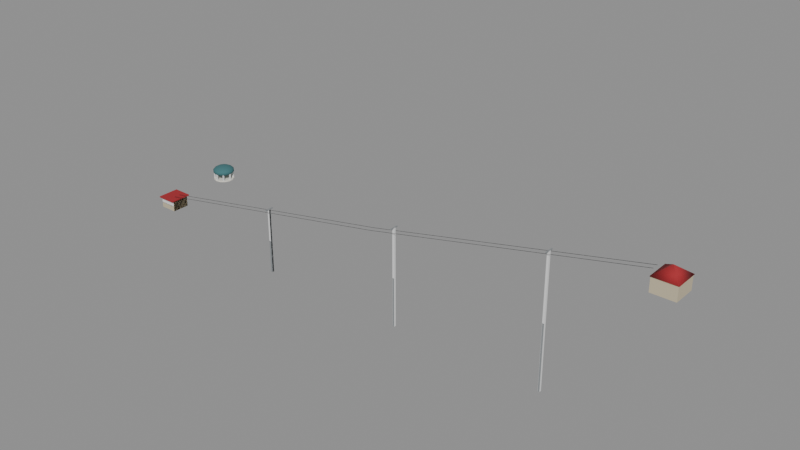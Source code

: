 # Source: theme-resort-2.blend  (saved by Blender 5.3.31; exported with 4.5.12 LTS)
import bpy
from mathutils import Matrix  # noqa: F401  (used for matrix-valued properties, if any)

bpy.ops.wm.read_factory_settings(use_empty=True)
scene = bpy.context.scene
scene.name = 'Scene'

# ---- collections
col_solids = bpy.data.collections.new('solids'); scene.collection.children.link(col_solids)

# ---- materials (node trees are filled in below, after node groups)
mat_c8bca0 = bpy.data.materials.new('#c8bca0')
mat_c8bca0.use_backface_culling = True
mat_c8bca0.diffuse_color = (0.5776, 0.5029, 0.3515, 1.0)
mat_a3262c = bpy.data.materials.new('#a3262c')
mat_a3262c.use_backface_culling = True
mat_a3262c.diffuse_color = (0.3663, 0.01938, 0.02519, 1.0)
mat_8a8e90 = bpy.data.materials.new('#8a8e90')
mat_8a8e90.use_backface_culling = True
mat_8a8e90.diffuse_color = (0.2542, 0.2705, 0.2789, 1.0)
mat_16161a = bpy.data.materials.new('#16161a')
mat_16161a.use_backface_culling = True
mat_16161a.diffuse_color = (0.008023, 0.008023, 0.01033, 1.0)
mat_e8e4d8 = bpy.data.materials.new('#e8e4d8')
mat_e8e4d8.use_backface_culling = True
mat_e8e4d8.diffuse_color = (0.807, 0.7758, 0.6867, 1.0)
mat_3f6f73 = bpy.data.materials.new('#3f6f73')
mat_3f6f73.use_backface_culling = True
mat_3f6f73.diffuse_color = (0.04971, 0.159, 0.1714, 1.0)

# ---- material node trees
mat_c8bca0.use_nodes = True; mat_c8bca0.node_tree.nodes.clear()
_N = mat_c8bca0.node_tree.nodes; _L = mat_c8bca0.node_tree.links
n0 = _N.new('ShaderNodeBsdfPrincipled'); n0.name = 'Principled BSDF'; n0.location = (-200, 100)
n0.inputs[0].default_value = (0.5776, 0.5029, 0.3515, 1.0)
n0.inputs[2].default_value = 0.9
n0.inputs[10].default_value = 0.005
n1 = _N.new('ShaderNodeOutputMaterial'); n1.name = 'Material Output'; n1.location = (200, 100)
_L.new(n0.outputs[0], n1.inputs[0])
n1.is_active_output = True
mat_a3262c.use_nodes = True; mat_a3262c.node_tree.nodes.clear()
_N = mat_a3262c.node_tree.nodes; _L = mat_a3262c.node_tree.links
n0 = _N.new('ShaderNodeBsdfPrincipled'); n0.name = 'Principled BSDF'; n0.location = (-200, 100)
n0.inputs[0].default_value = (0.3663, 0.01938, 0.02519, 1.0)
n0.inputs[2].default_value = 0.9
n0.inputs[10].default_value = 0.005
n1 = _N.new('ShaderNodeOutputMaterial'); n1.name = 'Material Output'; n1.location = (200, 100)
_L.new(n0.outputs[0], n1.inputs[0])
n1.is_active_output = True
mat_8a8e90.use_nodes = True; mat_8a8e90.node_tree.nodes.clear()
_N = mat_8a8e90.node_tree.nodes; _L = mat_8a8e90.node_tree.links
n0 = _N.new('ShaderNodeBsdfPrincipled'); n0.name = 'Principled BSDF'; n0.location = (-200, 100)
n0.inputs[0].default_value = (0.2542, 0.2705, 0.2789, 1.0)
n0.inputs[2].default_value = 0.9
n0.inputs[10].default_value = 0.005
n1 = _N.new('ShaderNodeOutputMaterial'); n1.name = 'Material Output'; n1.location = (200, 100)
_L.new(n0.outputs[0], n1.inputs[0])
n1.is_active_output = True
mat_16161a.use_nodes = True; mat_16161a.node_tree.nodes.clear()
_N = mat_16161a.node_tree.nodes; _L = mat_16161a.node_tree.links
n0 = _N.new('ShaderNodeBsdfPrincipled'); n0.name = 'Principled BSDF'; n0.location = (-200, 100)
n0.inputs[0].default_value = (0.008023, 0.008023, 0.01033, 1.0)
n0.inputs[2].default_value = 0.9
n0.inputs[10].default_value = 0.005
n1 = _N.new('ShaderNodeOutputMaterial'); n1.name = 'Material Output'; n1.location = (200, 100)
_L.new(n0.outputs[0], n1.inputs[0])
n1.is_active_output = True
mat_e8e4d8.use_nodes = True; mat_e8e4d8.node_tree.nodes.clear()
_N = mat_e8e4d8.node_tree.nodes; _L = mat_e8e4d8.node_tree.links
n0 = _N.new('ShaderNodeBsdfPrincipled'); n0.name = 'Principled BSDF'; n0.location = (-200, 100)
n0.inputs[0].default_value = (0.807, 0.7758, 0.6867, 1.0)
n0.inputs[2].default_value = 0.9
n0.inputs[10].default_value = 0.005
n1 = _N.new('ShaderNodeOutputMaterial'); n1.name = 'Material Output'; n1.location = (200, 100)
_L.new(n0.outputs[0], n1.inputs[0])
n1.is_active_output = True
mat_3f6f73.use_nodes = True; mat_3f6f73.node_tree.nodes.clear()
_N = mat_3f6f73.node_tree.nodes; _L = mat_3f6f73.node_tree.links
n0 = _N.new('ShaderNodeBsdfPrincipled'); n0.name = 'Principled BSDF'; n0.location = (-200, 100)
n0.inputs[0].default_value = (0.04971, 0.159, 0.1714, 1.0)
n0.inputs[2].default_value = 0.9
n0.inputs[10].default_value = 0.005
n1 = _N.new('ShaderNodeOutputMaterial'); n1.name = 'Material Output'; n1.location = (200, 100)
_L.new(n0.outputs[0], n1.inputs[0])
n1.is_active_output = True

# ---- meshes
me_00__c8bca0 = bpy.data.meshes.new('00_#c8bca0')
me_00__c8bca0.from_pydata([(251.0, -9.0, 48.0), (251.0, -19.0, 48.0), (251.0, -9.0, 54.0), (251.0, -19.0, 54.0), (261.0, -9.0, 48.0), (261.0, -19.0, 48.0), (261.0, -9.0, 54.0), (261.0, -19.0, 54.0), (2.0, -10.0, 0.0), (2.0, -18.0, 0.0), (2.0, -10.0, 5.0), (2.0, -18.0, 5.0), (10.0, -10.0, 0.0), (10.0, -18.0, 0.0), (10.0, -10.0, 5.0), (10.0, -18.0, 5.0)], [], [(0, 1, 3, 2), (2, 3, 7, 6), (6, 7, 5, 4), (4, 5, 1, 0), (2, 6, 4, 0), (7, 3, 1, 5), (8, 9, 11, 10), (10, 11, 15, 14), (14, 15, 13, 12), (12, 13, 9, 8), (10, 14, 12, 8), (15, 11, 9, 13)])
me_00__c8bca0.materials.append(mat_c8bca0)
me_00__c8bca0.update()
me_01__a3262c = bpy.data.meshes.new('01_#a3262c')
me_01__a3262c.from_pydata([(250.7, -8.697, 54.0), (256.0, -14.0, 58.0), (261.3, -8.697, 54.0), (256.0, -14.0, 58.0), (261.3, -19.3, 54.0), (256.0, -14.0, 58.0), (250.7, -19.3, 54.0), (256.0, -14.0, 58.0)], [], [(0, 1, 3, 2), (2, 3, 5, 4), (3, 1, 7, 5), (4, 5, 7, 6), (6, 7, 1, 0), (0, 2, 4, 6)])
me_01__a3262c.polygons.foreach_set('use_smooth', [True] * 6)
me_01__a3262c.materials.append(mat_a3262c)
me_01__a3262c.update()
me_02__8a8e90 = bpy.data.meshes.new('02_#8a8e90')
me_02__8a8e90.from_pydata([(69.55, -13.55, -12.0), (69.55, -14.45, -12.0), (69.55, -13.55, 18.6), (69.55, -14.45, 18.6), (70.45, -13.55, -12.0), (70.45, -14.45, -12.0), (70.45, -13.55, 18.6), (70.45, -14.45, 18.6), (139.6, -13.55, -12.0), (139.6, -14.45, -12.0), (139.6, -13.55, 32.7), (139.6, -14.45, 32.7), (140.4, -13.55, -12.0), (140.4, -14.45, -12.0), (140.4, -13.55, 32.7), (140.4, -14.45, 32.7), (209.6, -13.55, -12.0), (209.6, -14.45, -12.0), (209.6, -13.55, 46.9), (209.6, -14.45, 46.9), (210.4, -13.55, -12.0), (210.4, -14.45, -12.0), (210.4, -13.55, 46.9), (210.4, -14.45, 46.9)], [], [(0, 1, 3, 2), (2, 3, 7, 6), (6, 7, 5, 4), (4, 5, 1, 0), (2, 6, 4, 0), (7, 3, 1, 5), (8, 9, 11, 10), (10, 11, 15, 14), (14, 15, 13, 12), (12, 13, 9, 8), (10, 14, 12, 8), (15, 11, 9, 13), (16, 17, 19, 18), (18, 19, 23, 22), (22, 23, 21, 20), (20, 21, 17, 16), (18, 22, 20, 16), (23, 19, 17, 21)])
me_02__8a8e90.materials.append(mat_8a8e90)
me_02__8a8e90.update()
me_03__8a8e90_noshadow = bpy.data.meshes.new('03_#8a8e90_noshadow')
me_03__8a8e90_noshadow.from_pydata([(69.75, -12.0, 18.35), (69.75, -16.0, 18.35), (69.75, -12.0, 18.85), (69.75, -16.0, 18.85), (70.25, -12.0, 18.35), (70.25, -16.0, 18.35), (70.25, -12.0, 18.85), (70.25, -16.0, 18.85), (139.8, -12.0, 32.45), (139.8, -16.0, 32.45), (139.8, -12.0, 32.95), (139.8, -16.0, 32.95), (140.2, -12.0, 32.45), (140.2, -16.0, 32.45), (140.2, -12.0, 32.95), (140.2, -16.0, 32.95), (209.8, -12.0, 46.65), (209.8, -16.0, 46.65), (209.8, -12.0, 47.15), (209.8, -16.0, 47.15), (210.2, -12.0, 46.65), (210.2, -16.0, 46.65), (210.2, -12.0, 47.15), (210.2, -16.0, 47.15)], [], [(0, 1, 3, 2), (2, 3, 7, 6), (6, 7, 5, 4), (4, 5, 1, 0), (2, 6, 4, 0), (7, 3, 1, 5), (8, 9, 11, 10), (10, 11, 15, 14), (14, 15, 13, 12), (12, 13, 9, 8), (10, 14, 12, 8), (15, 11, 9, 13), (16, 17, 19, 18), (18, 19, 23, 22), (22, 23, 21, 20), (20, 21, 17, 16), (18, 22, 20, 16), (23, 19, 17, 21)])
me_03__8a8e90_noshadow.materials.append(mat_8a8e90)
me_03__8a8e90_noshadow.update()
me_04__16161a_noshadow = bpy.data.meshes.new('04_#16161a_noshadow')
me_04__16161a_noshadow.from_pydata([(8.009, -12.65, 5.951), (129.0, -12.65, 28.45), (7.991, -12.65, 6.049), (129.0, -12.65, 28.55), (8.009, -12.55, 5.951), (129.0, -12.55, 28.45), (7.991, -12.55, 6.049), (129.0, -12.55, 28.55), (129.0, -12.65, 28.45), (250.0, -12.65, 54.95), (129.0, -12.65, 28.55), (250.0, -12.65, 55.05), (129.0, -12.55, 28.45), (250.0, -12.55, 54.95), (129.0, -12.55, 28.55), (250.0, -12.55, 55.05), (8.009, -15.45, 5.951), (129.0, -15.45, 28.45), (7.991, -15.45, 6.049), (129.0, -15.45, 28.55), (8.009, -15.35, 5.951), (129.0, -15.35, 28.45), (7.991, -15.35, 6.049), (129.0, -15.35, 28.55), (129.0, -15.45, 28.45), (250.0, -15.45, 54.95), (129.0, -15.45, 28.55), (250.0, -15.45, 55.05), (129.0, -15.35, 28.45), (250.0, -15.35, 54.95), (129.0, -15.35, 28.55), (250.0, -15.35, 55.05)], [], [(0, 1, 3, 2), (2, 3, 7, 6), (6, 7, 5, 4), (4, 5, 1, 0), (2, 6, 4, 0), (7, 3, 1, 5), (8, 9, 11, 10), (10, 11, 15, 14), (14, 15, 13, 12), (12, 13, 9, 8), (10, 14, 12, 8), (15, 11, 9, 13), (16, 17, 19, 18), (18, 19, 23, 22), (22, 23, 21, 20), (20, 21, 17, 16), (18, 22, 20, 16), (23, 19, 17, 21), (24, 25, 27, 26), (26, 27, 31, 30), (30, 31, 29, 28), (28, 29, 25, 24), (26, 30, 28, 24), (31, 27, 25, 29)])
me_04__16161a_noshadow.materials.append(mat_16161a)
me_04__16161a_noshadow.update()
me_05__a3262c_noshadow = bpy.data.meshes.new('05_#a3262c_noshadow')
me_05__a3262c_noshadow.from_pydata([(1.5, -9.0, 5.0), (1.5, -19.0, 5.0), (1.5, -9.0, 5.5), (1.5, -19.0, 5.5), (10.5, -9.0, 5.0), (10.5, -19.0, 5.0), (10.5, -9.0, 5.5), (10.5, -19.0, 5.5)], [], [(0, 1, 3, 2), (2, 3, 7, 6), (6, 7, 5, 4), (4, 5, 1, 0), (2, 6, 4, 0), (7, 3, 1, 5)])
me_05__a3262c_noshadow.materials.append(mat_a3262c)
me_05__a3262c_noshadow.update()
me_06__e8e4d8 = bpy.data.meshes.new('06_#e8e4d8')
me_06__e8e4d8.from_pydata([(0.0, 27.0, -2.086e-07), (0.0, 27.0, 0.5), (2.169, 26.5, -2.086e-07), (2.169, 26.5, 0.5), (3.909, 25.12, -1.49e-07), (3.909, 25.12, 0.5), (4.875, 23.11, -5.96e-08), (4.875, 23.11, 0.5), (4.875, 20.89, 4.47e-08), (4.875, 20.89, 0.5), (3.909, 18.88, 1.341e-07), (3.909, 18.88, 0.5), (2.169, 17.5, 1.937e-07), (2.169, 17.5, 0.5), (0.0, 17.0, 2.235e-07), (0.0, 17.0, 0.5), (-2.169, 17.5, 1.937e-07), (-2.169, 17.5, 0.5), (-3.909, 18.88, 1.341e-07), (-3.909, 18.88, 0.5), (-4.875, 20.89, 4.47e-08), (-4.875, 20.89, 0.5), (-4.875, 23.11, -5.96e-08), (-4.875, 23.11, 0.5), (-3.909, 25.12, -1.49e-07), (-3.909, 25.12, 0.5), (-2.169, 26.5, -2.086e-07), (-2.169, 26.5, 0.5), (4.4, 22.3, 0.3), (4.4, 22.3, 4.3), (4.612, 22.21, 0.3), (4.612, 22.21, 4.3), (4.7, 22.0, 0.3), (4.7, 22.0, 4.3), (4.612, 21.79, 0.3), (4.612, 21.79, 4.3), (4.4, 21.7, 0.3), (4.4, 21.7, 4.3), (4.188, 21.79, 0.3), (4.188, 21.79, 4.3), (4.1, 22.0, 0.3), (4.1, 22.0, 4.3), (4.188, 22.21, 0.3), (4.188, 22.21, 4.3), (3.113, 19.19, 0.3), (3.113, 19.19, 4.3), (3.325, 19.1, 0.3), (3.325, 19.1, 4.3), (3.413, 18.89, 0.3), (3.413, 18.89, 4.3), (3.325, 18.68, 0.3), (3.325, 18.68, 4.3), (3.113, 18.59, 0.3), (3.113, 18.59, 4.3), (2.9, 18.68, 0.3), (2.9, 18.68, 4.3), (2.813, 18.89, 0.3), (2.813, 18.89, 4.3), (2.9, 19.1, 0.3), (2.9, 19.1, 4.3), (0.0035, 17.9, 0.3), (0.0035, 17.9, 4.3), (0.2156, 17.81, 0.3), (0.2156, 17.81, 4.3), (0.3035, 17.6, 0.3), (0.3035, 17.6, 4.3), (0.2156, 17.39, 0.3), (0.2156, 17.39, 4.3), (0.0035, 17.3, 0.3), (0.0035, 17.3, 4.3), (-0.2086, 17.39, 0.3), (-0.2086, 17.39, 4.3), (-0.2965, 17.6, 0.3), (-0.2965, 17.6, 4.3), (-0.2086, 17.81, 0.3), (-0.2086, 17.81, 4.3), (-3.108, 19.19, 0.3), (-3.108, 19.19, 4.3), (-2.895, 19.1, 0.3), (-2.895, 19.1, 4.3), (-2.808, 18.89, 0.3), (-2.808, 18.89, 4.3), (-2.895, 18.67, 0.3), (-2.895, 18.67, 4.3), (-3.108, 18.59, 0.3), (-3.108, 18.59, 4.3), (-3.32, 18.67, 0.3), (-3.32, 18.67, 4.3), (-3.408, 18.89, 0.3), (-3.408, 18.89, 4.3), (-3.32, 19.1, 0.3), (-3.32, 19.1, 4.3), (-4.4, 22.29, 0.3), (-4.4, 22.29, 4.3), (-4.188, 22.21, 0.3), (-4.188, 22.21, 4.3), (-4.1, 21.99, 0.3), (-4.1, 21.99, 4.3), (-4.188, 21.78, 0.3), (-4.188, 21.78, 4.3), (-4.4, 21.69, 0.3), (-4.4, 21.69, 4.3), (-4.612, 21.78, 0.3), (-4.612, 21.78, 4.3), (-4.7, 21.99, 0.3), (-4.7, 21.99, 4.3), (-4.612, 22.21, 0.3), (-4.612, 22.21, 4.3), (-3.117, 25.41, 0.3), (-3.117, 25.41, 4.3), (-2.905, 25.32, 0.3), (-2.905, 25.32, 4.3), (-2.817, 25.11, 0.3), (-2.817, 25.11, 4.3), (-2.905, 24.89, 0.3), (-2.905, 24.89, 4.3), (-3.117, 24.81, 0.3), (-3.117, 24.81, 4.3), (-3.33, 24.89, 0.3), (-3.33, 24.89, 4.3), (-3.417, 25.11, 0.3), (-3.417, 25.11, 4.3), (-3.33, 25.32, 0.3), (-3.33, 25.32, 4.3), (-0.01051, 26.7, 0.3), (-0.01051, 26.7, 4.3), (0.2016, 26.61, 0.3), (0.2016, 26.61, 4.3), (0.2895, 26.4, 0.3), (0.2895, 26.4, 4.3), (0.2016, 26.19, 0.3), (0.2016, 26.19, 4.3), (-0.01051, 26.1, 0.3), (-0.01051, 26.1, 4.3), (-0.2226, 26.19, 0.3), (-0.2226, 26.19, 4.3), (-0.3105, 26.4, 0.3), (-0.3105, 26.4, 4.3), (-0.2226, 26.61, 0.3), (-0.2226, 26.61, 4.3), (3.103, 25.42, 0.3), (3.103, 25.42, 4.3), (3.315, 25.33, 0.3), (3.315, 25.33, 4.3), (3.403, 25.12, 0.3), (3.403, 25.12, 4.3), (3.315, 24.91, 0.3), (3.315, 24.91, 4.3), (3.103, 24.82, 0.3), (3.103, 24.82, 4.3), (2.89, 24.91, 0.3), (2.89, 24.91, 4.3), (2.803, 25.12, 0.3), (2.803, 25.12, 4.3), (2.89, 25.33, 0.3), (2.89, 25.33, 4.3)], [], [(64, 65, 67, 66), (0, 1, 3, 2), (146, 147, 149, 148), (34, 35, 37, 36), (2, 3, 5, 4), (42, 43, 29, 28), (68, 69, 71, 70), (4, 5, 7, 6), (92, 93, 95, 94), (98, 99, 101, 100), (6, 7, 9, 8), (114, 115, 117, 116), (32, 33, 35, 34), (8, 9, 11, 10), (40, 41, 43, 42), (62, 63, 65, 64), (10, 11, 13, 12), (130, 131, 133, 132), (50, 51, 53, 52), (12, 13, 15, 14), (37, 35, 33, 31, 29, 43, 41, 39), (30, 31, 33, 32), (14, 15, 17, 16), (38, 39, 41, 40), (46, 47, 49, 48), (16, 17, 19, 18), (108, 109, 111, 110), (52, 53, 55, 54), (18, 19, 21, 20), (48, 49, 51, 50), (28, 29, 31, 30), (20, 21, 23, 22), (36, 37, 39, 38), (66, 67, 69, 68), (22, 23, 25, 24), (3, 1, 27, 25, 23, 21, 19, 17, 15, 13, 11, 9, 7, 5), (60, 61, 63, 62), (24, 25, 27, 26), (36, 38, 40, 42, 28, 30, 32, 34), (44, 45, 47, 46), (26, 27, 1, 0), (0, 2, 4, 6, 8, 10, 12, 14, 16, 18, 20, 22, 24, 26), (54, 55, 57, 56), (57, 55, 53, 51, 49, 47, 45, 59), (124, 125, 127, 126), (56, 57, 59, 58), (76, 77, 79, 78), (82, 83, 85, 84), (58, 59, 45, 44), (54, 56, 58, 44, 46, 48, 50, 52), (80, 81, 83, 82), (70, 71, 73, 72), (140, 141, 143, 142), (62, 64, 66, 68, 70, 72, 74, 60), (72, 73, 75, 74), (78, 79, 81, 80), (84, 85, 87, 86), (74, 75, 61, 60), (69, 67, 65, 63, 61, 75, 73, 71), (96, 97, 99, 98), (86, 87, 89, 88), (84, 86, 88, 90, 76, 78, 80, 82), (88, 89, 91, 90), (94, 95, 97, 96), (100, 101, 103, 102), (90, 91, 77, 76), (85, 83, 81, 79, 77, 91, 89, 87), (112, 113, 115, 114), (102, 103, 105, 104), (98, 100, 102, 104, 106, 92, 94, 96), (104, 105, 107, 106), (110, 111, 113, 112), (116, 117, 119, 118), (106, 107, 93, 92), (101, 99, 97, 95, 93, 107, 105, 103), (128, 129, 131, 130), (118, 119, 121, 120), (110, 112, 114, 116, 118, 120, 122, 108), (120, 121, 123, 122), (126, 127, 129, 128), (132, 133, 135, 134), (122, 123, 109, 108), (117, 115, 113, 111, 109, 123, 121, 119), (144, 145, 147, 146), (134, 135, 137, 136), (126, 128, 130, 132, 134, 136, 138, 124), (136, 137, 139, 138), (142, 143, 145, 144), (148, 149, 151, 150), (138, 139, 125, 124), (133, 131, 129, 127, 125, 139, 137, 135), (150, 151, 153, 152), (142, 144, 146, 148, 150, 152, 154, 140), (152, 153, 155, 154), (154, 155, 141, 140), (149, 147, 145, 143, 141, 155, 153, 151)])
me_06__e8e4d8.polygons.foreach_set('use_smooth', [1, 1, 1, 1, 1, 1, 1, 1, 1, 1, 1, 1, 1, 1, 1, 1, 1, 1, 1, 1, 0, 1, 1, 1, 1, 1, 1, 1, 1, 1, 1, 1, 1, 1, 1, 0, 1, 1, 0, 1, 1, 0, 1, 0, 1, 1, 1, 1, 1, 0, 1, 1, 1, 0, 1, 1, 1, 1, 0, 1, 1, 0, 1, 1, 1, 1, 0, 1, 1, 0, 1, 1, 1, 1, 0, 1, 1, 0, 1, 1, 1, 1, 0, 1, 1, 0, 1, 1, 1, 1, 0, 1, 0, 1, 1, 0])
_k = set([(0, 2), (0, 26), (1, 3), (1, 27), (2, 4), (3, 5), (4, 6), (5, 7), (6, 8), (7, 9), (8, 10), (9, 11), (10, 12), (11, 13), (12, 14), (13, 15), (14, 16), (15, 17), (16, 18), (17, 19), (18, 20), (19, 21), (20, 22), (21, 23), (22, 24), (23, 25), (24, 26), (25, 27), (28, 30), (28, 42), (29, 31), (29, 43), (30, 32), (31, 33), (32, 34), (33, 35), (34, 36), (35, 37), (36, 38), (37, 39), (38, 40), (39, 41), (40, 42), (41, 43), (44, 46), (44, 58), (45, 47), (45, 59), (46, 48), (47, 49), (48, 50), (49, 51), (50, 52), (51, 53), (52, 54), (53, 55), (54, 56), (55, 57), (56, 58), (57, 59), (60, 62), (60, 74), (61, 63), (61, 75), (62, 64), (63, 65), (64, 66), (65, 67), (66, 68), (67, 69), (68, 70), (69, 71), (70, 72), (71, 73), (72, 74), (73, 75), (76, 78), (76, 90), (77, 79), (77, 91), (78, 80), (79, 81), (80, 82), (81, 83), (82, 84), (83, 85), (84, 86), (85, 87), (86, 88), (87, 89), (88, 90), (89, 91), (92, 94), (92, 106), (93, 95), (93, 107), (94, 96), (95, 97), (96, 98), (97, 99), (98, 100), (99, 101), (100, 102), (101, 103), (102, 104), (103, 105), (104, 106), (105, 107), (108, 110), (108, 122), (109, 111), (109, 123), (110, 112), (111, 113), (112, 114), (113, 115), (114, 116), (115, 117), (116, 118), (117, 119), (118, 120), (119, 121), (120, 122), (121, 123), (124, 126), (124, 138), (125, 127), (125, 139), (126, 128), (127, 129), (128, 130), (129, 131), (130, 132), (131, 133), (132, 134), (133, 135), (134, 136), (135, 137), (136, 138), (137, 139), (140, 142), (140, 154), (141, 143), (141, 155), (142, 144), (143, 145), (144, 146), (145, 147), (146, 148), (147, 149), (148, 150), (149, 151), (150, 152), (151, 153), (152, 154), (153, 155)])
me_06__e8e4d8.attributes.new('sharp_edge', 'BOOLEAN', 'EDGE').data.foreach_set('value', [ (min(e.vertices), max(e.vertices)) in _k for e in me_06__e8e4d8.edges])
me_06__e8e4d8.materials.append(mat_e8e4d8)
me_06__e8e4d8.update()
me_07__3f6f73 = bpy.data.meshes.new('07_#3f6f73')
me_07__3f6f73.from_pydata([(0.0, 22.0, 6.64), (0.0, 23.78, 6.499), (0.0, 25.34, 6.093), (0.0, 27.12, 3.894), (0.0, 26.5, 3.13), (0.0, 25.34, 2.507), (0.0, 23.78, 2.101), (0.0, 22.0, 1.96), (0.7717, 23.6, 6.499), (1.45, 25.01, 6.093), (1.954, 26.06, 5.47), (2.222, 26.61, 4.706), (2.222, 26.61, 3.894), (1.954, 26.06, 3.13), (1.45, 25.01, 2.507), (0.7717, 23.6, 2.101), (1.39, 23.11, 6.499), (2.613, 24.08, 6.093), (3.521, 24.81, 5.47), (4.004, 25.19, 4.706), (4.004, 25.19, 3.894), (3.521, 24.81, 3.13), (2.613, 24.08, 2.507), (1.39, 23.11, 2.101), (1.734, 22.4, 6.499), (3.259, 22.74, 6.093), (4.39, 23.0, 5.47), (4.993, 23.14, 4.706), (4.993, 23.14, 3.894), (4.39, 23.0, 3.13), (3.259, 22.74, 2.507), (1.734, 22.4, 2.101), (1.734, 21.6, 6.499), (3.259, 21.26, 6.093), (4.39, 21.0, 5.47), (4.993, 20.86, 4.706), (4.993, 20.86, 3.894), (4.39, 21.0, 3.13), (3.259, 21.26, 2.507), (1.734, 21.6, 2.101), (1.39, 20.89, 6.499), (2.613, 19.92, 6.093), (3.521, 19.19, 5.47), (4.004, 18.81, 4.706), (4.004, 18.81, 3.894), (3.521, 19.19, 3.13), (2.613, 19.92, 2.507), (1.39, 20.89, 2.101), (0.7717, 20.4, 6.499), (1.45, 18.99, 6.093), (1.954, 17.94, 5.47), (2.222, 17.39, 4.706), (2.222, 17.39, 3.894), (1.954, 17.94, 3.13), (1.45, 18.99, 2.507), (0.7717, 20.4, 2.101), (-2.98e-07, 20.22, 6.499), (-7.153e-07, 18.66, 6.093), (-8.345e-07, 17.5, 5.47), (-4.768e-07, 16.88, 4.706), (-4.768e-07, 16.88, 3.894), (-8.345e-07, 17.5, 3.13), (-7.153e-07, 18.66, 2.507), (-2.98e-07, 20.22, 2.101), (-0.7717, 20.4, 6.499), (-1.45, 18.99, 6.093), (-1.954, 17.94, 5.47), (-2.222, 17.39, 4.706), (-2.222, 17.39, 3.894), (-1.954, 17.94, 3.13), (-1.45, 18.99, 2.507), (-0.7717, 20.4, 2.101), (-1.39, 20.89, 6.499), (-2.613, 19.92, 6.093), (-3.521, 19.19, 5.47), (-4.004, 18.81, 4.706), (-4.004, 18.81, 3.894), (-3.521, 19.19, 3.13), (-2.613, 19.92, 2.507), (-1.39, 20.89, 2.101), (-1.734, 21.6, 6.499), (-3.259, 21.26, 6.093), (-4.39, 21.0, 5.47), (-4.993, 20.86, 4.706), (-4.993, 20.86, 3.894), (-4.39, 21.0, 3.13), (-3.259, 21.26, 2.507), (-1.734, 21.6, 2.101), (-1.734, 22.4, 6.499), (-3.259, 22.74, 6.093), (-4.39, 23.0, 5.47), (-4.993, 23.14, 4.706), (-4.993, 23.14, 3.894), (-4.39, 23.0, 3.13), (-3.259, 22.74, 2.507), (-1.734, 22.4, 2.101), (-1.39, 23.11, 6.499), (-2.613, 24.08, 6.093), (-3.521, 24.81, 5.47), (-4.004, 25.19, 4.706), (-4.004, 25.19, 3.894), (-3.521, 24.81, 3.13), (-2.613, 24.08, 2.507), (-1.39, 23.11, 2.101), (-0.7717, 23.6, 6.499), (-1.45, 25.01, 6.093), (-1.954, 26.06, 5.47), (-2.222, 26.61, 4.706), (-2.222, 26.61, 3.894), (-1.954, 26.06, 3.13), (-1.45, 25.01, 2.507), (-0.7717, 23.6, 2.101), (1.669e-06, 26.5, 5.47), (1.192e-06, 27.12, 4.706)], [], [(113, 112, 10, 11), (1, 0, 8), (6, 5, 14, 15), (3, 113, 11, 12), (2, 1, 8, 9), (7, 6, 15), (4, 3, 12, 13), (112, 2, 9, 10), (5, 4, 13, 14), (12, 11, 19, 20), (9, 8, 16, 17), (7, 15, 23), (13, 12, 20, 21), (10, 9, 17, 18), (14, 13, 21, 22), (11, 10, 18, 19), (8, 0, 16), (15, 14, 22, 23), (18, 17, 25, 26), (22, 21, 29, 30), (19, 18, 26, 27), (16, 0, 24), (23, 22, 30, 31), (20, 19, 27, 28), (17, 16, 24, 25), (7, 23, 31), (21, 20, 28, 29), (24, 0, 32), (31, 30, 38, 39), (28, 27, 35, 36), (25, 24, 32, 33), (7, 31, 39), (29, 28, 36, 37), (26, 25, 33, 34), (30, 29, 37, 38), (27, 26, 34, 35), (37, 36, 44, 45), (34, 33, 41, 42), (38, 37, 45, 46), (35, 34, 42, 43), (32, 0, 40), (39, 38, 46, 47), (36, 35, 43, 44), (33, 32, 40, 41), (7, 39, 47), (43, 42, 50, 51), (40, 0, 48), (47, 46, 54, 55), (44, 43, 51, 52), (41, 40, 48, 49), (7, 47, 55), (45, 44, 52, 53), (42, 41, 49, 50), (46, 45, 53, 54), (49, 48, 56, 57), (7, 55, 63), (53, 52, 60, 61), (50, 49, 57, 58), (54, 53, 61, 62), (51, 50, 58, 59), (48, 0, 56), (55, 54, 62, 63), (52, 51, 59, 60), (62, 61, 69, 70), (59, 58, 66, 67), (56, 0, 64), (63, 62, 70, 71), (60, 59, 67, 68), (57, 56, 64, 65), (7, 63, 71), (61, 60, 68, 69), (58, 57, 65, 66), (71, 70, 78, 79), (68, 67, 75, 76), (65, 64, 72, 73), (7, 71, 79), (69, 68, 76, 77), (66, 65, 73, 74), (70, 69, 77, 78), (67, 66, 74, 75), (64, 0, 72), (77, 76, 84, 85), (74, 73, 81, 82), (78, 77, 85, 86), (75, 74, 82, 83), (72, 0, 80), (79, 78, 86, 87), (76, 75, 83, 84), (73, 72, 80, 81), (7, 79, 87), (83, 82, 90, 91), (80, 0, 88), (87, 86, 94, 95), (84, 83, 91, 92), (81, 80, 88, 89), (7, 87, 95), (85, 84, 92, 93), (82, 81, 89, 90), (86, 85, 93, 94), (89, 88, 96, 97), (7, 95, 103), (93, 92, 100, 101), (90, 89, 97, 98), (94, 93, 101, 102), (91, 90, 98, 99), (88, 0, 96), (95, 94, 102, 103), (92, 91, 99, 100), (102, 101, 109, 110), (99, 98, 106, 107), (96, 0, 104), (103, 102, 110, 111), (100, 99, 107, 108), (97, 96, 104, 105), (7, 103, 111), (101, 100, 108, 109), (98, 97, 105, 106), (108, 107, 113, 3), (105, 104, 1, 2), (7, 111, 6), (109, 108, 3, 4), (106, 105, 2, 112), (110, 109, 4, 5), (107, 106, 112, 113), (104, 0, 1), (111, 110, 5, 6)])
me_07__3f6f73.polygons.foreach_set('use_smooth', [True] * 126)
me_07__3f6f73.materials.append(mat_3f6f73)
me_07__3f6f73.update()
me_solid = bpy.data.meshes.new('solid')
me_solid.from_pydata([(-0.5, -0.5, -0.5), (-0.5, -0.5, 0.5), (-0.5, 0.5, -0.5), (-0.5, 0.5, 0.5), (0.5, -0.5, -0.5), (0.5, -0.5, 0.5), (0.5, 0.5, -0.5), (0.5, 0.5, 0.5)], [], [(0, 1, 3, 2), (2, 3, 7, 6), (6, 7, 5, 4), (4, 5, 1, 0), (2, 6, 4, 0), (7, 3, 1, 5)])
me_solid.update()

# ---- objects
ob_00__c8bca0 = bpy.data.objects.new('00_#c8bca0', me_00__c8bca0)
ob_01__a3262c = bpy.data.objects.new('01_#a3262c', me_01__a3262c)
ob_02__8a8e90 = bpy.data.objects.new('02_#8a8e90', me_02__8a8e90)
ob_03__8a8e90_noshadow = bpy.data.objects.new('03_#8a8e90_noshadow', me_03__8a8e90_noshadow)
ob_04__16161a_noshadow = bpy.data.objects.new('04_#16161a_noshadow', me_04__16161a_noshadow)
ob_05__a3262c_noshadow = bpy.data.objects.new('05_#a3262c_noshadow', me_05__a3262c_noshadow)
ob_06__e8e4d8 = bpy.data.objects.new('06_#e8e4d8', me_06__e8e4d8)
ob_07__3f6f73 = bpy.data.objects.new('07_#3f6f73', me_07__3f6f73)
ob_solid = bpy.data.objects.new('solid', me_solid)
ob_solid_001 = bpy.data.objects.new('solid.001', me_solid)
ob_solid_002 = bpy.data.objects.new('solid.002', me_solid)
ob_solid_003 = bpy.data.objects.new('solid.003', me_solid)
ob_solid_004 = bpy.data.objects.new('solid.004', me_solid)
ob_solid_005 = bpy.data.objects.new('solid.005', me_solid)
ob_solid_006 = bpy.data.objects.new('solid.006', me_solid)
ob_solid_007 = bpy.data.objects.new('solid.007', me_solid)
ob_solid_008 = bpy.data.objects.new('solid.008', me_solid)
ob_solid_009 = bpy.data.objects.new('solid.009', me_solid)
ob_solid_010 = bpy.data.objects.new('solid.010', me_solid)
ob_solid_011 = bpy.data.objects.new('solid.011', me_solid)

# ---- transforms, parenting, visibility, modifiers, constraints
ob_00__c8bca0.location = (0.0, 0.0, 0.0)
ob_01__a3262c.location = (0.0, 0.0, 0.0)
ob_02__8a8e90.location = (0.0, 0.0, 0.0)
ob_03__8a8e90_noshadow.location = (0.0, 0.0, 0.0)
ob_04__16161a_noshadow.location = (0.0, 0.0, 0.0)
ob_05__a3262c_noshadow.location = (0.0, 0.0, 0.0)
ob_06__e8e4d8.location = (0.0, 0.0, 0.0)
ob_07__3f6f73.location = (0.0, 0.0, 0.0)
ob_solid.location = (70.0, -14.0, 3.3)
ob_solid.rotation_euler = (1.571, -0.0, 0.0)
ob_solid.scale = (0.9, 30.6, 0.9)
ob_solid.display_type = 'WIRE'
ob_solid_001.location = (140.0, -14.0, 10.35)
ob_solid_001.rotation_euler = (1.571, -0.0, 0.0)
ob_solid_001.scale = (0.9, 44.7, 0.9)
ob_solid_001.display_type = 'WIRE'
ob_solid_002.location = (210.0, -14.0, 17.45)
ob_solid_002.rotation_euler = (1.571, -0.0, 0.0)
ob_solid_002.scale = (0.9, 58.9, 0.9)
ob_solid_002.display_type = 'WIRE'
ob_solid_003.location = (6.0, -14.0, 2.5)
ob_solid_003.rotation_euler = (1.571, -0.0, 0.0)
ob_solid_003.scale = (8.0, 5.0, 8.0)
ob_solid_003.display_type = 'WIRE'
ob_solid_004.location = (4.4, 22.0, 2.3)
ob_solid_004.rotation_euler = (1.571, -0.0, 0.0)
ob_solid_004.scale = (0.6, 4.0, 0.6)
ob_solid_004.display_type = 'WIRE'
ob_solid_005.location = (3.113, 18.89, 2.3)
ob_solid_005.rotation_euler = (1.571, -0.0, 0.0)
ob_solid_005.scale = (0.6, 4.0, 0.6)
ob_solid_005.display_type = 'WIRE'
ob_solid_006.location = (0.0035, 17.6, 2.3)
ob_solid_006.rotation_euler = (1.571, -0.0, 0.0)
ob_solid_006.scale = (0.6, 4.0, 0.6)
ob_solid_006.display_type = 'WIRE'
ob_solid_007.location = (-3.108, 18.89, 2.3)
ob_solid_007.rotation_euler = (1.571, -0.0, 0.0)
ob_solid_007.scale = (0.6, 4.0, 0.6)
ob_solid_007.display_type = 'WIRE'
ob_solid_008.location = (-4.4, 21.99, 2.3)
ob_solid_008.rotation_euler = (1.571, -0.0, 0.0)
ob_solid_008.scale = (0.6, 4.0, 0.6)
ob_solid_008.display_type = 'WIRE'
ob_solid_009.location = (-3.117, 25.11, 2.3)
ob_solid_009.rotation_euler = (1.571, -0.0, 0.0)
ob_solid_009.scale = (0.6, 4.0, 0.6)
ob_solid_009.display_type = 'WIRE'
ob_solid_010.location = (-0.01051, 26.4, 2.3)
ob_solid_010.rotation_euler = (1.571, -0.0, 0.0)
ob_solid_010.scale = (0.6, 4.0, 0.6)
ob_solid_010.display_type = 'WIRE'
ob_solid_011.location = (3.103, 25.12, 2.3)
ob_solid_011.rotation_euler = (1.571, -0.0, 0.0)
ob_solid_011.scale = (0.6, 4.0, 0.6)
ob_solid_011.display_type = 'WIRE'

# ---- collection membership
scene.collection.objects.link(ob_00__c8bca0)
scene.collection.objects.link(ob_01__a3262c)
scene.collection.objects.link(ob_02__8a8e90)
scene.collection.objects.link(ob_03__8a8e90_noshadow)
scene.collection.objects.link(ob_04__16161a_noshadow)
scene.collection.objects.link(ob_05__a3262c_noshadow)
scene.collection.objects.link(ob_06__e8e4d8)
scene.collection.objects.link(ob_07__3f6f73)
col_solids.objects.link(ob_solid)
col_solids.objects.link(ob_solid_001)
col_solids.objects.link(ob_solid_002)
col_solids.objects.link(ob_solid_003)
col_solids.objects.link(ob_solid_004)
col_solids.objects.link(ob_solid_005)
col_solids.objects.link(ob_solid_006)
col_solids.objects.link(ob_solid_007)
col_solids.objects.link(ob_solid_008)
col_solids.objects.link(ob_solid_009)
col_solids.objects.link(ob_solid_010)
col_solids.objects.link(ob_solid_011)

# ---- scene / render settings (as saved in the file)
scene.frame_start = 1; scene.frame_end = 250; scene.frame_set(1)
scene.render.engine = 'BLENDER_EEVEE_NEXT'
scene.render.bake_bias = 0.0
scene.render.bake_samples = 0
scene.render.compositor_device = 'GPU'
scene.eevee.use_volume_custom_range = False
scene.eevee.fast_gi_thickness_near = 0.1
scene.eevee.fast_gi_thickness_far = 0.0
scene.eevee.ray_tracing_options.screen_trace_thickness = 0.1
bpy.context.view_layer.update()

# ---- added for rendering (the .blend has no active camera and no usable light): camera, sun + grey world if the file has none
cam_auto = bpy.data.cameras.new('AutoCamera')
cam_auto.lens = 50.0
cam_auto.sensor_width = 36.0
cam_auto.clip_end = 4534.01
ob_auto_camera = bpy.data.objects.new('AutoCamera', cam_auto)
scene.collection.objects.link(ob_auto_camera)
ob_auto_camera.location = (386.505, -306.11, 229.68)
ob_auto_camera.rotation_euler = (1.09748, -7.21219e-08, 0.694738)
scene.camera = ob_auto_camera
light_auto_sun = bpy.data.lights.new('AutoSun', 'SUN')
light_auto_sun.energy = 3.0
light_auto_sun.angle = 0.0523599
ob_auto_sun = bpy.data.objects.new('AutoSun', light_auto_sun)
scene.collection.objects.link(ob_auto_sun)
ob_auto_sun.rotation_euler = (0.872665, 0.174533, 0.523599)
if scene.world is None:
    world_auto = bpy.data.worlds.new('AutoWorld')
    world_auto.color = (0.3, 0.3, 0.3)
    scene.world = world_auto
bpy.context.view_layer.update()
